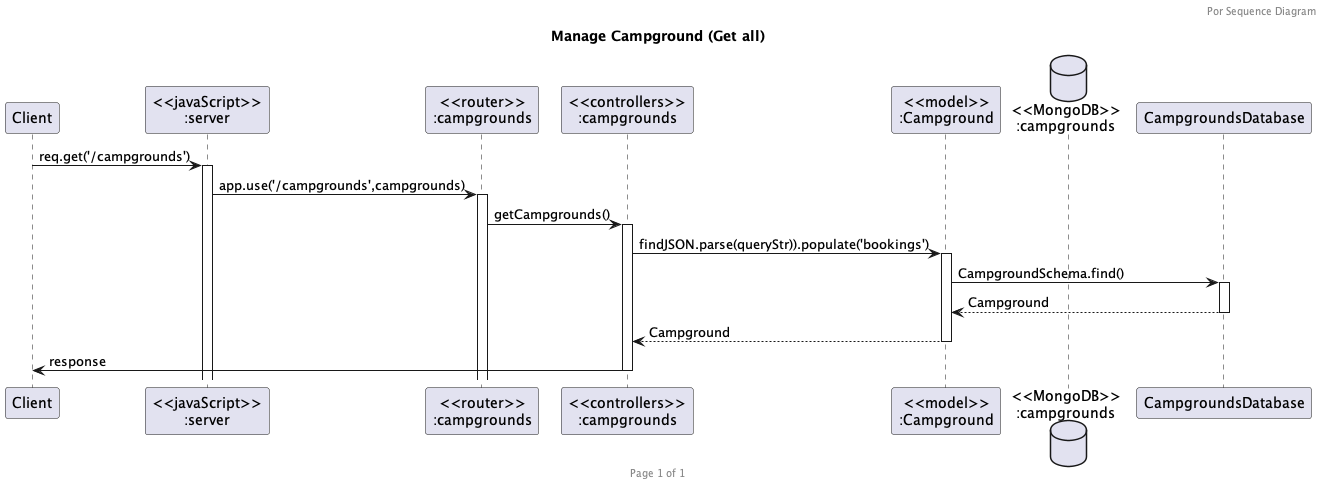

The diagram above was rendered by PlantUML. Its source (embedded in the PNG):
@startuml getall-campground

header Por Sequence Diagram
footer Page %page% of %lastpage%
title "Manage Campground (Get all)"

participant "Client" as client
participant "<<javaScript>>\n:server" as server
participant "<<router>>\n:campgrounds" as routerCampgrounds
participant "<<controllers>>\n:campgrounds" as controllersCampgrounds
participant "<<model>>\n:Campground" as modelCampground
database "<<MongoDB>>\n:campgrounds" as CampgroundDatabase

client->server ++:req.get('/campgrounds')
server->routerCampgrounds ++:app.use('/campgrounds',campgrounds)
routerCampgrounds -> controllersCampgrounds ++:getCampgrounds()
controllersCampgrounds->modelCampground ++:findJSON.parse(queryStr)).populate('bookings')
modelCampground ->CampgroundsDatabase ++: CampgroundSchema.find()
CampgroundsDatabase --> modelCampground --: Campground
controllersCampgrounds <-- modelCampground --:Campground
controllersCampgrounds->client --:response

@enduml